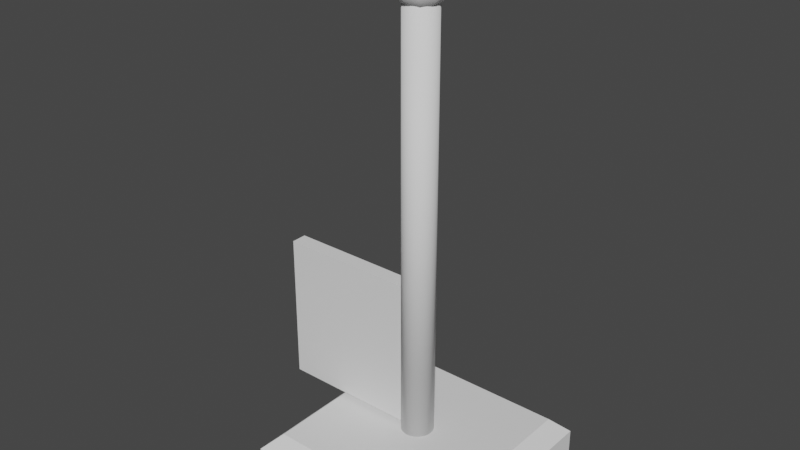 # Source: FlagPole.blend  (saved by Blender 2.93.21; exported with 4.5.12 LTS)
import bpy
from mathutils import Matrix  # noqa: F401  (used for matrix-valued properties, if any)

bpy.ops.wm.read_factory_settings(use_empty=True)
scene = bpy.context.scene
scene.name = 'Scene'

# ---- collections
col_collection = bpy.data.collections.new('Collection'); scene.collection.children.link(col_collection)

# ---- world
world_world = bpy.data.worlds.new('World'); scene.world = world_world
world_world.use_nodes = True; world_world.node_tree.nodes.clear()
_N = world_world.node_tree.nodes; _L = world_world.node_tree.links
n0 = _N.new('ShaderNodeOutputWorld'); n0.name = 'World Output'; n0.location = (300, 300)
n1 = _N.new('ShaderNodeBackground'); n1.name = 'Background'; n1.location = (10, 300)
n1.inputs[0].default_value = (0.05088, 0.05088, 0.05088, 1.0)
_L.new(n1.outputs[0], n0.inputs[0])
n0.is_active_output = True
world_world.color = (0.05088, 0.05088, 0.05088)
world_world.use_sun_shadow = False
world_world.sun_shadow_jitter_overblur = 0.0

# ---- meshes
me_cube_001 = bpy.data.meshes.new('Cube.001')
me_cube_001.from_pydata([(-1.0, -1.0, -0.2), (-1.0, 1.0, -0.2), (1.0, -1.0, -0.2), (1.0, 1.0, -0.2), (-0.85, -0.85, 0.2), (-1.0, -1.0, 0.05), (-0.85, 0.85, 0.2), (-1.0, 1.0, 0.05), (0.85, -0.85, 0.2), (1.0, -1.0, 0.05), (0.85, 0.85, 0.2), (1.0, 1.0, 0.05)], [], [(10, 6, 4, 8), (3, 11, 9, 2), (0, 5, 7, 1), (1, 3, 2, 0), (1, 7, 11, 3), (4, 6, 7, 5), (6, 10, 11, 7), (10, 8, 9, 11), (8, 4, 5, 9), (2, 9, 5, 0)])
_uv = me_cube_001.uv_layers.new(name='UVMap')
_uv.uv.foreach_set('vector', [0.925, 0.925, 0.075, 0.925, 0.075, 0.075, 0.925, 0.075, 1.0, 0.39, 1.0, 0.515, 0.0, 0.515, 0.0, 0.39, 0.0, 0.39, 0.0, 0.515, 1.0, 0.515, 1.0, 0.39, 0.0, 1.0, 1.0, 1.0, 1.0, 0.0, 0.0, 0.0, 0.0, 0.39, 0.0, 0.515, 1.0, 0.515, 1.0, 0.39, 0.075, 0.59, 0.925, 0.59, 1.0, 0.515, 0.0, 0.515, 0.075, 0.59, 0.925, 0.59, 1.0, 0.515, 0.0, 0.515, 0.925, 0.59, 0.075, 0.59, 0.0, 0.515, 1.0, 0.515, 0.925, 0.59, 0.075, 0.59, 0.0, 0.515, 1.0, 0.515, 1.0, 0.39, 1.0, 0.515, 0.0, 0.515, 0.0, 0.39])
me_cube_001.use_remesh_fix_poles = True
me_cube_001.use_remesh_preserve_attributes = False
me_cube_001.update()
me_cylinder = bpy.data.meshes.new('Cylinder')
me_cylinder.from_pydata([(0.0, 0.15, -1.0), (0.0, 0.15, 3.0), (0.02926, 0.1471, -1.0), (0.02926, 0.1471, 3.0), (0.0574, 0.1386, -1.0), (0.0574, 0.1386, 3.0), (0.08334, 0.1247, -1.0), (0.08334, 0.1247, 3.0), (0.1061, 0.1061, -1.0), (0.1061, 0.1061, 3.0), (0.1247, 0.08334, -1.0), (0.1247, 0.08334, 3.0), (0.1386, 0.0574, -1.0), (0.1386, 0.0574, 3.0), (0.1471, 0.02926, -1.0), (0.1471, 0.02926, 3.0), (0.15, -6.557e-09, -1.0), (0.15, -6.557e-09, 3.0), (0.1471, -0.02926, -1.0), (0.1471, -0.02926, 3.0), (0.1386, -0.0574, -1.0), (0.1386, -0.0574, 3.0), (0.1247, -0.08334, -1.0), (0.1247, -0.08334, 3.0), (0.1061, -0.1061, -1.0), (0.1061, -0.1061, 3.0), (0.08334, -0.1247, -1.0), (0.08334, -0.1247, 3.0), (0.0574, -0.1386, -1.0), (0.0574, -0.1386, 3.0), (0.02926, -0.1471, -1.0), (0.02926, -0.1471, 3.0), (-1.311e-08, -0.15, -1.0), (-1.311e-08, -0.15, 3.0), (-0.02926, -0.1471, -1.0), (-0.02926, -0.1471, 3.0), (-0.0574, -0.1386, -1.0), (-0.0574, -0.1386, 3.0), (-0.08334, -0.1247, -1.0), (-0.08334, -0.1247, 3.0), (-0.1061, -0.1061, -1.0), (-0.1061, -0.1061, 3.0), (-0.1247, -0.08334, -1.0), (-0.1247, -0.08334, 3.0), (-0.1386, -0.0574, -1.0), (-0.1386, -0.0574, 3.0), (-0.1471, -0.02926, -1.0), (-0.1471, -0.02926, 3.0), (-0.15, 1.789e-09, -1.0), (-0.15, 1.789e-09, 3.0), (-0.1471, 0.02926, -1.0), (-0.1471, 0.02926, 3.0), (-0.1386, 0.0574, -1.0), (-0.1386, 0.0574, 3.0), (-0.1247, 0.08334, -1.0), (-0.1247, 0.08334, 3.0), (-0.1061, 0.1061, -1.0), (-0.1061, 0.1061, 3.0), (-0.08334, 0.1247, -1.0), (-0.08334, 0.1247, 3.0), (-0.0574, 0.1386, -1.0), (-0.0574, 0.1386, 3.0), (-0.02926, 0.1471, -1.0), (-0.02926, 0.1471, 3.0)], [], [(0, 1, 3, 2), (2, 3, 5, 4), (4, 5, 7, 6), (6, 7, 9, 8), (8, 9, 11, 10), (10, 11, 13, 12), (12, 13, 15, 14), (14, 15, 17, 16), (16, 17, 19, 18), (18, 19, 21, 20), (20, 21, 23, 22), (22, 23, 25, 24), (24, 25, 27, 26), (26, 27, 29, 28), (28, 29, 31, 30), (30, 31, 33, 32), (32, 33, 35, 34), (34, 35, 37, 36), (36, 37, 39, 38), (38, 39, 41, 40), (40, 41, 43, 42), (42, 43, 45, 44), (44, 45, 47, 46), (46, 47, 49, 48), (48, 49, 51, 50), (50, 51, 53, 52), (52, 53, 55, 54), (54, 55, 57, 56), (56, 57, 59, 58), (58, 59, 61, 60), (3, 1, 63, 61, 59, 57, 55, 53, 51, 49, 47, 45, 43, 41, 39, 37, 35, 33, 31, 29, 27, 25, 23, 21, 19, 17, 15, 13, 11, 9, 7, 5), (60, 61, 63, 62), (62, 63, 1, 0), (0, 2, 4, 6, 8, 10, 12, 14, 16, 18, 20, 22, 24, 26, 28, 30, 32, 34, 36, 38, 40, 42, 44, 46, 48, 50, 52, 54, 56, 58, 60, 62)])
me_cylinder.polygons.foreach_set('use_smooth', [1, 1, 1, 1, 1, 1, 1, 1, 1, 1, 1, 1, 1, 1, 1, 1, 1, 1, 1, 1, 1, 1, 1, 1, 1, 1, 1, 1, 1, 1, 0, 1, 1, 0])
_uv = me_cylinder.uv_layers.new(name='UVMap')
_uv.uv.foreach_set('vector', [1.0, 0.5, 1.0, 1.0, 0.9688, 1.0, 0.9688, 0.5, 0.9688, 0.5, 0.9688, 1.0, 0.9375, 1.0, 0.9375, 0.5, 0.9375, 0.5, 0.9375, 1.0, 0.9062, 1.0, 0.9062, 0.5, 0.9062, 0.5, 0.9062, 1.0, 0.875, 1.0, 0.875, 0.5, 0.875, 0.5, 0.875, 1.0, 0.8438, 1.0, 0.8438, 0.5, 0.8438, 0.5, 0.8438, 1.0, 0.8125, 1.0, 0.8125, 0.5, 0.8125, 0.5, 0.8125, 1.0, 0.7812, 1.0, 0.7812, 0.5, 0.7812, 0.5, 0.7812, 1.0, 0.75, 1.0, 0.75, 0.5, 0.75, 0.5, 0.75, 1.0, 0.7188, 1.0, 0.7188, 0.5, 0.7188, 0.5, 0.7188, 1.0, 0.6875, 1.0, 0.6875, 0.5, 0.6875, 0.5, 0.6875, 1.0, 0.6562, 1.0, 0.6562, 0.5, 0.6562, 0.5, 0.6562, 1.0, 0.625, 1.0, 0.625, 0.5, 0.625, 0.5, 0.625, 1.0, 0.5938, 1.0, 0.5938, 0.5, 0.5938, 0.5, 0.5938, 1.0, 0.5625, 1.0, 0.5625, 0.5, 0.5625, 0.5, 0.5625, 1.0, 0.5312, 1.0, 0.5312, 0.5, 0.5312, 0.5, 0.5312, 1.0, 0.5, 1.0, 0.5, 0.5, 0.5, 0.5, 0.5, 1.0, 0.4688, 1.0, 0.4688, 0.5, 0.4688, 0.5, 0.4688, 1.0, 0.4375, 1.0, 0.4375, 0.5, 0.4375, 0.5, 0.4375, 1.0, 0.4062, 1.0, 0.4062, 0.5, 0.4062, 0.5, 0.4062, 1.0, 0.375, 1.0, 0.375, 0.5, 0.375, 0.5, 0.375, 1.0, 0.3438, 1.0, 0.3438, 0.5, 0.3438, 0.5, 0.3438, 1.0, 0.3125, 1.0, 0.3125, 0.5, 0.3125, 0.5, 0.3125, 1.0, 0.2812, 1.0, 0.2812, 0.5, 0.2812, 0.5, 0.2812, 1.0, 0.25, 1.0, 0.25, 0.5, 0.25, 0.5, 0.25, 1.0, 0.2188, 1.0, 0.2188, 0.5, 0.2188, 0.5, 0.2188, 1.0, 0.1875, 1.0, 0.1875, 0.5, 0.1875, 0.5, 0.1875, 1.0, 0.1562, 1.0, 0.1562, 0.5, 0.1562, 0.5, 0.1562, 1.0, 0.125, 1.0, 0.125, 0.5, 0.125, 0.5, 0.125, 1.0, 0.09375, 1.0, 0.09375, 0.5, 0.09375, 0.5, 0.09375, 1.0, 0.0625, 1.0, 0.0625, 0.5, 0.2968, 0.4854, 0.25, 0.49, 0.2032, 0.4854, 0.1582, 0.4717, 0.1167, 0.4496, 0.08029, 0.4197, 0.05045, 0.3833, 0.02827, 0.3418, 0.01461, 0.2968, 0.01, 0.25, 0.01461, 0.2032, 0.02827, 0.1582, 0.05045, 0.1167, 0.08029, 0.08029, 0.1167, 0.05045, 0.1582, 0.02827, 0.2032, 0.01461, 0.25, 0.01, 0.2968, 0.01461, 0.3418, 0.02827, 0.3833, 0.05045, 0.4197, 0.08029, 0.4496, 0.1167, 0.4717, 0.1582, 0.4854, 0.2032, 0.49, 0.25, 0.4854, 0.2968, 0.4717, 0.3418, 0.4496, 0.3833, 0.4197, 0.4197, 0.3833, 0.4496, 0.3418, 0.4717, 0.0625, 0.5, 0.0625, 1.0, 0.03125, 1.0, 0.03125, 0.5, 0.03125, 0.5, 0.03125, 1.0, 0.0, 1.0, 0.0, 0.5, 0.75, 0.49, 0.7968, 0.4854, 0.8418, 0.4717, 0.8833, 0.4496, 0.9197, 0.4197, 0.9496, 0.3833, 0.9717, 0.3418, 0.9854, 0.2968, 0.99, 0.25, 0.9854, 0.2032, 0.9717, 0.1582, 0.9496, 0.1167, 0.9197, 0.08029, 0.8833, 0.05045, 0.8418, 0.02827, 0.7968, 0.01461, 0.75, 0.01, 0.7032, 0.01461, 0.6582, 0.02827, 0.6167, 0.05045, 0.5803, 0.08029, 0.5504, 0.1167, 0.5283, 0.1582, 0.5146, 0.2032, 0.51, 0.25, 0.5146, 0.2968, 0.5283, 0.3418, 0.5504, 0.3833, 0.5803, 0.4197, 0.6167, 0.4496, 0.6582, 0.4717, 0.7032, 0.4854])
me_cylinder.use_remesh_fix_poles = True
me_cylinder.use_remesh_preserve_attributes = False
me_cylinder.update()
me_sphere = bpy.data.meshes.new('Sphere')
me_sphere.from_pydata([(0.0, 0.1469, -0.2023), (0.04541, 0.0625, 0.2378), (0.08637, 0.1189, 0.2023), (0.1189, 0.1636, 0.1469), (0.1398, 0.1924, 0.07725), (0.1469, 0.2023, -1.093e-08), (0.1398, 0.1924, -0.07725), (0.1189, 0.1636, -0.1469), (0.08637, 0.1189, -0.2023), (0.04541, 0.0625, -0.2378), (0.07347, 0.02387, 0.2378), (0.1398, 0.04541, 0.2023), (0.1924, 0.0625, 0.1469), (0.2261, 0.07347, 0.07725), (0.2378, 0.07725, -1.093e-08), (0.2261, 0.07347, -0.07725), (0.1924, 0.0625, -0.1469), (0.1398, 0.04541, -0.2023), (0.07347, 0.02387, -0.2378), (0.07347, -0.02387, 0.2378), (0.1398, -0.04541, 0.2023), (0.1924, -0.0625, 0.1469), (0.2261, -0.07347, 0.07725), (0.2378, -0.07725, -1.093e-08), (0.2261, -0.07347, -0.07725), (0.1924, -0.0625, -0.1469), (0.1398, -0.04541, -0.2023), (0.07347, -0.02387, -0.2378), (0.04541, -0.0625, 0.2378), (0.08637, -0.1189, 0.2023), (0.1189, -0.1636, 0.1469), (0.1398, -0.1924, 0.07725), (0.1469, -0.2023, -1.093e-08), (0.1398, -0.1924, -0.07725), (0.1189, -0.1636, -0.1469), (0.08637, -0.1189, -0.2023), (0.04541, -0.0625, -0.2378), (5.396e-09, -0.07725, 0.2378), (-2.055e-09, -0.1469, 0.2023), (2.03e-08, -0.2023, 0.1469), (1.285e-08, -0.2378, 0.07725), (1.285e-08, -0.25, -1.093e-08), (1.285e-08, -0.2378, -0.07725), (2.03e-08, -0.2023, -0.1469), (5.396e-09, -0.1469, -0.2023), (-2.055e-09, -0.07725, -0.2378), (-1.285e-08, -3.954e-08, 0.25), (-0.04541, -0.0625, 0.2378), (-0.08637, -0.1189, 0.2023), (-0.1189, -0.1636, 0.1469), (-0.1398, -0.1924, 0.07725), (-0.1469, -0.2023, -1.093e-08), (-0.1398, -0.1924, -0.07725), (-0.1189, -0.1636, -0.1469), (-0.08637, -0.1189, -0.2023), (-0.04541, -0.0625, -0.2378), (-0.07347, -0.02387, 0.2378), (-0.1398, -0.04541, 0.2023), (-0.1924, -0.0625, 0.1469), (-0.2261, -0.07347, 0.07725), (-0.2378, -0.07725, -1.093e-08), (-0.2261, -0.07347, -0.07725), (-0.1924, -0.0625, -0.1469), (-0.1398, -0.04541, -0.2023), (-0.07347, -0.02387, -0.2378), (-0.07347, 0.02387, 0.2378), (-0.1398, 0.04541, 0.2023), (-0.1924, 0.0625, 0.1469), (-0.2261, 0.07347, 0.07725), (-0.2378, 0.07725, -1.093e-08), (-0.2261, 0.07347, -0.07725), (-0.1924, 0.0625, -0.1469), (-0.1398, 0.04541, -0.2023), (-0.07347, 0.02387, -0.2378), (0.0, -2.186e-08, -0.25), (-0.04541, 0.0625, 0.2378), (-0.08637, 0.1189, 0.2023), (-0.1189, 0.1636, 0.1469), (-0.1398, 0.1924, 0.07725), (-0.1469, 0.2023, -1.093e-08), (-0.1398, 0.1924, -0.07725), (-0.1189, 0.1636, -0.1469), (-0.08637, 0.1189, -0.2023), (-0.04541, 0.0625, -0.2378), (-9.505e-09, 0.07725, 0.2378), (-2.055e-09, 0.1469, 0.2023), (-2.441e-08, 0.2023, 0.1469), (-2.441e-08, 0.2378, 0.07725), (-3.186e-08, 0.25, -1.093e-08), (-3.186e-08, 0.2378, -0.07725), (-2.441e-08, 0.2023, -0.1469), (-5.78e-09, 0.07725, -0.2378)], [], [(89, 88, 5, 6), (86, 85, 2, 3), (74, 91, 9), (90, 89, 6, 7), (87, 86, 3, 4), (84, 46, 1), (0, 90, 7, 8), (88, 87, 4, 5), (85, 84, 1, 2), (91, 0, 8, 9), (6, 5, 14, 15), (3, 2, 11, 12), (74, 9, 18), (7, 6, 15, 16), (4, 3, 12, 13), (1, 46, 10), (8, 7, 16, 17), (5, 4, 13, 14), (2, 1, 10, 11), (9, 8, 17, 18), (11, 10, 19, 20), (18, 17, 26, 27), (15, 14, 23, 24), (12, 11, 20, 21), (74, 18, 27), (16, 15, 24, 25), (13, 12, 21, 22), (10, 46, 19), (17, 16, 25, 26), (14, 13, 22, 23), (23, 22, 31, 32), (20, 19, 28, 29), (27, 26, 35, 36), (24, 23, 32, 33), (21, 20, 29, 30), (74, 27, 36), (25, 24, 33, 34), (22, 21, 30, 31), (19, 46, 28), (26, 25, 34, 35), (28, 46, 37), (35, 34, 43, 44), (32, 31, 40, 41), (29, 28, 37, 38), (36, 35, 44, 45), (33, 32, 41, 42), (30, 29, 38, 39), (74, 36, 45), (34, 33, 42, 43), (31, 30, 39, 40), (43, 42, 52, 53), (40, 39, 49, 50), (37, 46, 47), (44, 43, 53, 54), (41, 40, 50, 51), (38, 37, 47, 48), (45, 44, 54, 55), (42, 41, 51, 52), (39, 38, 48, 49), (74, 45, 55), (49, 48, 57, 58), (74, 55, 64), (53, 52, 61, 62), (50, 49, 58, 59), (47, 46, 56), (54, 53, 62, 63), (51, 50, 59, 60), (48, 47, 56, 57), (55, 54, 63, 64), (52, 51, 60, 61), (61, 60, 69, 70), (58, 57, 66, 67), (74, 64, 73), (62, 61, 70, 71), (59, 58, 67, 68), (56, 46, 65), (63, 62, 71, 72), (60, 59, 68, 69), (57, 56, 65, 66), (64, 63, 72, 73), (66, 65, 75, 76), (73, 72, 82, 83), (70, 69, 79, 80), (67, 66, 76, 77), (74, 73, 83), (71, 70, 80, 81), (68, 67, 77, 78), (65, 46, 75), (72, 71, 81, 82), (69, 68, 78, 79), (82, 81, 90, 0), (79, 78, 87, 88), (76, 75, 84, 85), (83, 82, 0, 91), (80, 79, 88, 89), (77, 76, 85, 86), (74, 83, 91), (81, 80, 89, 90), (78, 77, 86, 87), (75, 46, 84)])
me_sphere.polygons.foreach_set('use_smooth', [True] * 100)
_uv = me_sphere.uv_layers.new(name='UVMap')
_uv.uv.foreach_set('vector', [0.7, 0.4, 0.7, 0.5, 0.6, 0.5, 0.6, 0.4, 0.7, 0.7, 0.7, 0.8, 0.6, 0.8, 0.6, 0.7, 0.65, 0.0, 0.7, 0.1, 0.6, 0.1, 0.7, 0.3, 0.7, 0.4, 0.6, 0.4, 0.6, 0.3, 0.7, 0.6, 0.7, 0.7, 0.6, 0.7, 0.6, 0.6, 0.7, 0.9, 0.65, 1.0, 0.6, 0.9, 0.7, 0.2, 0.7, 0.3, 0.6, 0.3, 0.6, 0.2, 0.7, 0.5, 0.7, 0.6, 0.6, 0.6, 0.6, 0.5, 0.7, 0.8, 0.7, 0.9, 0.6, 0.9, 0.6, 0.8, 0.7, 0.1, 0.7, 0.2, 0.6, 0.2, 0.6, 0.1, 0.6, 0.4, 0.6, 0.5, 0.5, 0.5, 0.5, 0.4, 0.6, 0.7, 0.6, 0.8, 0.5, 0.8, 0.5, 0.7, 0.55, 0.0, 0.6, 0.1, 0.5, 0.1, 0.6, 0.3, 0.6, 0.4, 0.5, 0.4, 0.5, 0.3, 0.6, 0.6, 0.6, 0.7, 0.5, 0.7, 0.5, 0.6, 0.6, 0.9, 0.55, 1.0, 0.5, 0.9, 0.6, 0.2, 0.6, 0.3, 0.5, 0.3, 0.5, 0.2, 0.6, 0.5, 0.6, 0.6, 0.5, 0.6, 0.5, 0.5, 0.6, 0.8, 0.6, 0.9, 0.5, 0.9, 0.5, 0.8, 0.6, 0.1, 0.6, 0.2, 0.5, 0.2, 0.5, 0.1, 0.5, 0.8, 0.5, 0.9, 0.4, 0.9, 0.4, 0.8, 0.5, 0.1, 0.5, 0.2, 0.4, 0.2, 0.4, 0.1, 0.5, 0.4, 0.5, 0.5, 0.4, 0.5, 0.4, 0.4, 0.5, 0.7, 0.5, 0.8, 0.4, 0.8, 0.4, 0.7, 0.45, 0.0, 0.5, 0.1, 0.4, 0.1, 0.5, 0.3, 0.5, 0.4, 0.4, 0.4, 0.4, 0.3, 0.5, 0.6, 0.5, 0.7, 0.4, 0.7, 0.4, 0.6, 0.5, 0.9, 0.45, 1.0, 0.4, 0.9, 0.5, 0.2, 0.5, 0.3, 0.4, 0.3, 0.4, 0.2, 0.5, 0.5, 0.5, 0.6, 0.4, 0.6, 0.4, 0.5, 0.4, 0.5, 0.4, 0.6, 0.3, 0.6, 0.3, 0.5, 0.4, 0.8, 0.4, 0.9, 0.3, 0.9, 0.3, 0.8, 0.4, 0.1, 0.4, 0.2, 0.3, 0.2, 0.3, 0.1, 0.4, 0.4, 0.4, 0.5, 0.3, 0.5, 0.3, 0.4, 0.4, 0.7, 0.4, 0.8, 0.3, 0.8, 0.3, 0.7, 0.35, 0.0, 0.4, 0.1, 0.3, 0.1, 0.4, 0.3, 0.4, 0.4, 0.3, 0.4, 0.3, 0.3, 0.4, 0.6, 0.4, 0.7, 0.3, 0.7, 0.3, 0.6, 0.4, 0.9, 0.35, 1.0, 0.3, 0.9, 0.4, 0.2, 0.4, 0.3, 0.3, 0.3, 0.3, 0.2, 0.3, 0.9, 0.25, 1.0, 0.2, 0.9, 0.3, 0.2, 0.3, 0.3, 0.2, 0.3, 0.2, 0.2, 0.3, 0.5, 0.3, 0.6, 0.2, 0.6, 0.2, 0.5, 0.3, 0.8, 0.3, 0.9, 0.2, 0.9, 0.2, 0.8, 0.3, 0.1, 0.3, 0.2, 0.2, 0.2, 0.2, 0.1, 0.3, 0.4, 0.3, 0.5, 0.2, 0.5, 0.2, 0.4, 0.3, 0.7, 0.3, 0.8, 0.2, 0.8, 0.2, 0.7, 0.25, 0.0, 0.3, 0.1, 0.2, 0.1, 0.3, 0.3, 0.3, 0.4, 0.2, 0.4, 0.2, 0.3, 0.3, 0.6, 0.3, 0.7, 0.2, 0.7, 0.2, 0.6, 0.2, 0.3, 0.2, 0.4, 0.1, 0.4, 0.1, 0.3, 0.2, 0.6, 0.2, 0.7, 0.1, 0.7, 0.1, 0.6, 0.2, 0.9, 0.15, 1.0, 0.1, 0.9, 0.2, 0.2, 0.2, 0.3, 0.1, 0.3, 0.1, 0.2, 0.2, 0.5, 0.2, 0.6, 0.1, 0.6, 0.1, 0.5, 0.2, 0.8, 0.2, 0.9, 0.1, 0.9, 0.1, 0.8, 0.2, 0.1, 0.2, 0.2, 0.1, 0.2, 0.1, 0.1, 0.2, 0.4, 0.2, 0.5, 0.1, 0.5, 0.1, 0.4, 0.2, 0.7, 0.2, 0.8, 0.1, 0.8, 0.1, 0.7, 0.15, 0.0, 0.2, 0.1, 0.1, 0.1, 0.1, 0.7, 0.1, 0.8, 0.0, 0.8, 0.0, 0.7, 0.05, 0.0, 0.1, 0.1, 0.0, 0.1, 0.1, 0.3, 0.1, 0.4, 0.0, 0.4, 0.0, 0.3, 0.1, 0.6, 0.1, 0.7, 0.0, 0.7, 0.0, 0.6, 0.1, 0.9, 0.05, 1.0, 0.0, 0.9, 0.1, 0.2, 0.1, 0.3, 0.0, 0.3, 0.0, 0.2, 0.1, 0.5, 0.1, 0.6, 0.0, 0.6, 0.0, 0.5, 0.1, 0.8, 0.1, 0.9, 0.0, 0.9, 0.0, 0.8, 0.1, 0.1, 0.1, 0.2, 0.0, 0.2, 0.0, 0.1, 0.1, 0.4, 0.1, 0.5, 0.0, 0.5, 0.0, 0.4, 1.0, 0.4, 1.0, 0.5, 0.9, 0.5, 0.9, 0.4, 1.0, 0.7, 1.0, 0.8, 0.9, 0.8, 0.9, 0.7, 0.95, 0.0, 1.0, 0.1, 0.9, 0.1, 1.0, 0.3, 1.0, 0.4, 0.9, 0.4, 0.9, 0.3, 1.0, 0.6, 1.0, 0.7, 0.9, 0.7, 0.9, 0.6, 1.0, 0.9, 0.95, 1.0, 0.9, 0.9, 1.0, 0.2, 1.0, 0.3, 0.9, 0.3, 0.9, 0.2, 1.0, 0.5, 1.0, 0.6, 0.9, 0.6, 0.9, 0.5, 1.0, 0.8, 1.0, 0.9, 0.9, 0.9, 0.9, 0.8, 1.0, 0.1, 1.0, 0.2, 0.9, 0.2, 0.9, 0.1, 0.9, 0.8, 0.9, 0.9, 0.8, 0.9, 0.8, 0.8, 0.9, 0.1, 0.9, 0.2, 0.8, 0.2, 0.8, 0.1, 0.9, 0.4, 0.9, 0.5, 0.8, 0.5, 0.8, 0.4, 0.9, 0.7, 0.9, 0.8, 0.8, 0.8, 0.8, 0.7, 0.85, 0.0, 0.9, 0.1, 0.8, 0.1, 0.9, 0.3, 0.9, 0.4, 0.8, 0.4, 0.8, 0.3, 0.9, 0.6, 0.9, 0.7, 0.8, 0.7, 0.8, 0.6, 0.9, 0.9, 0.85, 1.0, 0.8, 0.9, 0.9, 0.2, 0.9, 0.3, 0.8, 0.3, 0.8, 0.2, 0.9, 0.5, 0.9, 0.6, 0.8, 0.6, 0.8, 0.5, 0.8, 0.2, 0.8, 0.3, 0.7, 0.3, 0.7, 0.2, 0.8, 0.5, 0.8, 0.6, 0.7, 0.6, 0.7, 0.5, 0.8, 0.8, 0.8, 0.9, 0.7, 0.9, 0.7, 0.8, 0.8, 0.1, 0.8, 0.2, 0.7, 0.2, 0.7, 0.1, 0.8, 0.4, 0.8, 0.5, 0.7, 0.5, 0.7, 0.4, 0.8, 0.7, 0.8, 0.8, 0.7, 0.8, 0.7, 0.7, 0.75, 0.0, 0.8, 0.1, 0.7, 0.1, 0.8, 0.3, 0.8, 0.4, 0.7, 0.4, 0.7, 0.3, 0.8, 0.6, 0.8, 0.7, 0.7, 0.7, 0.7, 0.6, 0.8, 0.9, 0.75, 1.0, 0.7, 0.9])
me_sphere.use_remesh_fix_poles = True
me_sphere.use_remesh_preserve_attributes = False
me_sphere.update()
me_cube_002 = bpy.data.meshes.new('Cube.002')
me_cube_002.from_pydata([(-1.0, -1.0, -1.0), (-1.0, -1.0, 1.0), (-1.0, 1.0, -1.0), (-1.0, 1.0, 1.0), (1.0, -1.0, -1.0), (1.0, -1.0, 1.0), (1.0, 1.0, -1.0), (1.0, 1.0, 1.0)], [], [(0, 1, 3, 2), (2, 3, 7, 6), (6, 7, 5, 4), (4, 5, 1, 0), (2, 6, 4, 0), (7, 3, 1, 5)])
_uv = me_cube_002.uv_layers.new(name='UVMap')
_uv.uv.foreach_set('vector', [0.0, 0.0, 0.0, 1.0, 1.0, 1.0, 1.0, 0.0, 0.0, 0.0, 0.0, 1.0, 1.0, 1.0, 1.0, 0.0, 1.0, 0.0, 1.0, 1.0, 0.0, 1.0, 0.0, 0.0, 1.0, 0.0, 1.0, 1.0, 0.0, 1.0, 0.0, 0.0, 0.0, 1.0, 1.0, 1.0, 1.0, 0.0, 0.0, 0.0, 1.0, 1.0, 0.0, 1.0, 0.0, 0.0, 1.0, 0.0])
me_cube_002.use_remesh_fix_poles = True
me_cube_002.use_remesh_preserve_attributes = False
me_cube_002.update()

# ---- objects
ob_cube = bpy.data.objects.new('Cube', me_cube_001)
ob_cylinder = bpy.data.objects.new('Cylinder', me_cylinder)
ob_sphere = bpy.data.objects.new('Sphere', me_sphere)
ob_cube_001 = bpy.data.objects.new('Cube.001', me_cube_002)

# ---- transforms, parenting, visibility, modifiers, constraints
ob_cube.location = (0.0, 0.0, 0.0)
ob_cylinder.location = (0.0, 0.0, 1.2)
ob_sphere.location = (0.0, 0.0, 4.3)
ob_cube_001.location = (-0.7072, 0.0, 0.9438)
ob_cube_001.scale = (0.7, 0.07265, 0.7)

# ---- collection membership
col_collection.objects.link(ob_cube)
col_collection.objects.link(ob_cylinder)
col_collection.objects.link(ob_sphere)
col_collection.objects.link(ob_cube_001)

# ---- scene / render settings (as saved in the file)
scene.frame_start = 0; scene.frame_end = 15; scene.frame_set(15)
scene.render.engine = 'BLENDER_EEVEE_NEXT'
scene.cycles.use_denoising = False
scene.cycles.samples = 128
scene.cycles.sampling_pattern = 'TABULATED_SOBOL'
scene.cycles.use_adaptive_sampling = False
scene.cycles.use_light_tree = False
scene.view_settings.view_transform = 'Filmic'
bpy.context.view_layer.update()

# ---- added for rendering (the .blend has no active camera and no usable light): camera, sun
cam_auto = bpy.data.cameras.new('AutoCamera')
cam_auto.lens = 50.0
cam_auto.sensor_width = 36.0
cam_auto.clip_end = 1000.0
ob_auto_camera = bpy.data.objects.new('AutoCamera', cam_auto)
scene.collection.objects.link(ob_auto_camera)
ob_auto_camera.location = (5.05938, -6.31559, 6.38539)
ob_auto_camera.rotation_euler = (1.09748, -7.21219e-08, 0.694738)
scene.camera = ob_auto_camera
light_auto_sun = bpy.data.lights.new('AutoSun', 'SUN')
light_auto_sun.energy = 3.0
light_auto_sun.angle = 0.0523599
ob_auto_sun = bpy.data.objects.new('AutoSun', light_auto_sun)
scene.collection.objects.link(ob_auto_sun)
ob_auto_sun.rotation_euler = (0.872665, 0.174533, 0.523599)
bpy.context.view_layer.update()
